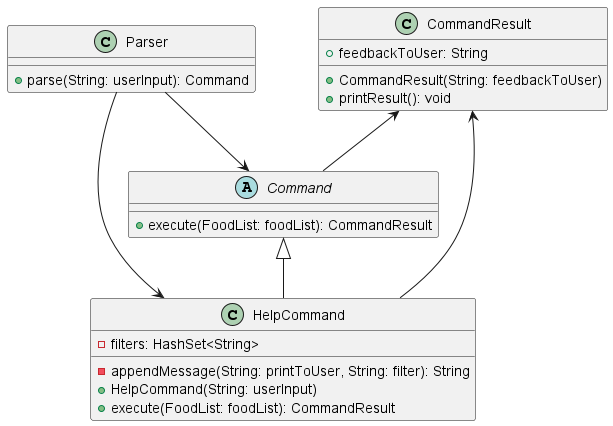

The diagram above was rendered by PlantUML. Its source (embedded in the PNG):
@startuml
'https://plantuml.com/class-diagram

Parser --> HelpCommand
Parser --> Command
class Parser {
    +parse(String: userInput): Command
}

CommandResult <-- Command
abstract class Command {
    +execute(FoodList: foodList): CommandResult
}

CommandResult <-- HelpCommand
class CommandResult {
    +feedbackToUser: String
    +CommandResult(String: feedbackToUser)
    +printResult(): void
}

Command <|-- HelpCommand
class HelpCommand {
    -filters: HashSet<String>
    -appendMessage(String: printToUser, String: filter): String
    +HelpCommand(String: userInput)
    +execute(FoodList: foodList): CommandResult


}

@enduml